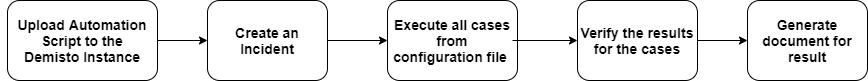

The diagram above was exported from draw.io. Its source (the exported page's mxGraphModel, read from the mxfile embedded in the PNG):
<mxGraphModel dx="1038" dy="579" grid="1" gridSize="10" guides="1" tooltips="1" connect="1" arrows="1" fold="1" page="1" pageScale="1" pageWidth="850" pageHeight="1100" math="0" shadow="0">
  <root>
    <mxCell id="0" />
    <mxCell id="1" parent="0" />
    <mxCell id="PXWPuWMwvWsQ69S5A69V-6" style="edgeStyle=orthogonalEdgeStyle;rounded=0;orthogonalLoop=1;jettySize=auto;html=1;exitX=0;exitY=0.5;exitDx=0;exitDy=0;" edge="1" parent="1" source="PXWPuWMwvWsQ69S5A69V-1">
      <mxGeometry relative="1" as="geometry">
        <mxPoint x="60" y="300" as="targetPoint" />
      </mxGeometry>
    </mxCell>
    <mxCell id="PXWPuWMwvWsQ69S5A69V-1" value="" style="rounded=1;whiteSpace=wrap;html=1;" vertex="1" parent="1">
      <mxGeometry x="50" y="250" width="150" height="80" as="geometry" />
    </mxCell>
    <mxCell id="PXWPuWMwvWsQ69S5A69V-12" style="edgeStyle=orthogonalEdgeStyle;rounded=0;orthogonalLoop=1;jettySize=auto;html=1;entryX=0;entryY=0.5;entryDx=0;entryDy=0;" edge="1" parent="1" target="PXWPuWMwvWsQ69S5A69V-5">
      <mxGeometry relative="1" as="geometry">
        <mxPoint x="200" y="290" as="sourcePoint" />
      </mxGeometry>
    </mxCell>
    <mxCell id="PXWPuWMwvWsQ69S5A69V-2" value="&lt;b&gt;&lt;font style=&quot;font-size: 14px&quot;&gt;Upload Automation Script to the Demisto Instance&lt;/font&gt;&lt;/b&gt;" style="text;html=1;strokeColor=none;fillColor=none;align=center;verticalAlign=middle;whiteSpace=wrap;rounded=0;" vertex="1" parent="1">
      <mxGeometry x="55" y="250" width="140" height="80" as="geometry" />
    </mxCell>
    <mxCell id="PXWPuWMwvWsQ69S5A69V-4" value="" style="rounded=1;whiteSpace=wrap;html=1;" vertex="1" parent="1">
      <mxGeometry x="250" y="250" width="120" height="80" as="geometry" />
    </mxCell>
    <mxCell id="PXWPuWMwvWsQ69S5A69V-7" style="edgeStyle=orthogonalEdgeStyle;rounded=0;orthogonalLoop=1;jettySize=auto;html=1;exitX=1;exitY=0.5;exitDx=0;exitDy=0;entryX=0;entryY=0.5;entryDx=0;entryDy=0;" edge="1" parent="1" source="PXWPuWMwvWsQ69S5A69V-5" target="PXWPuWMwvWsQ69S5A69V-8">
      <mxGeometry relative="1" as="geometry">
        <mxPoint x="430" y="300" as="targetPoint" />
      </mxGeometry>
    </mxCell>
    <mxCell id="PXWPuWMwvWsQ69S5A69V-5" value="&lt;b&gt;&lt;font style=&quot;font-size: 14px&quot;&gt;Create an Incident&lt;/font&gt;&lt;/b&gt;" style="text;html=1;strokeColor=none;fillColor=none;align=center;verticalAlign=middle;whiteSpace=wrap;rounded=0;" vertex="1" parent="1">
      <mxGeometry x="250" y="250" width="120" height="80" as="geometry" />
    </mxCell>
    <mxCell id="PXWPuWMwvWsQ69S5A69V-8" value="" style="rounded=1;whiteSpace=wrap;html=1;" vertex="1" parent="1">
      <mxGeometry x="430" y="250" width="130" height="80" as="geometry" />
    </mxCell>
    <mxCell id="PXWPuWMwvWsQ69S5A69V-10" style="edgeStyle=orthogonalEdgeStyle;rounded=0;orthogonalLoop=1;jettySize=auto;html=1;exitX=1;exitY=0.5;exitDx=0;exitDy=0;entryX=0;entryY=0.5;entryDx=0;entryDy=0;" edge="1" parent="1" source="PXWPuWMwvWsQ69S5A69V-9" target="PXWPuWMwvWsQ69S5A69V-16">
      <mxGeometry relative="1" as="geometry">
        <mxPoint x="620" y="300" as="targetPoint" />
      </mxGeometry>
    </mxCell>
    <mxCell id="PXWPuWMwvWsQ69S5A69V-9" value="&lt;b&gt;&lt;font style=&quot;font-size: 14px&quot;&gt;Execute all cases from configuration file&amp;nbsp;&lt;/font&gt;&lt;/b&gt;" style="text;html=1;strokeColor=none;fillColor=none;align=center;verticalAlign=middle;whiteSpace=wrap;rounded=0;" vertex="1" parent="1">
      <mxGeometry x="435" y="250" width="120" height="80" as="geometry" />
    </mxCell>
    <mxCell id="PXWPuWMwvWsQ69S5A69V-13" value="" style="rounded=1;whiteSpace=wrap;html=1;" vertex="1" parent="1">
      <mxGeometry x="620" y="250" width="120" height="80" as="geometry" />
    </mxCell>
    <mxCell id="PXWPuWMwvWsQ69S5A69V-17" style="edgeStyle=orthogonalEdgeStyle;rounded=0;orthogonalLoop=1;jettySize=auto;html=1;" edge="1" parent="1" source="PXWPuWMwvWsQ69S5A69V-16" target="PXWPuWMwvWsQ69S5A69V-18">
      <mxGeometry relative="1" as="geometry">
        <mxPoint x="780" y="300" as="targetPoint" />
      </mxGeometry>
    </mxCell>
    <mxCell id="PXWPuWMwvWsQ69S5A69V-16" value="&lt;font style=&quot;font-size: 14px&quot;&gt;&lt;b&gt;Verify the results for the cases&lt;/b&gt;&lt;/font&gt;" style="text;html=1;strokeColor=none;fillColor=none;align=center;verticalAlign=middle;whiteSpace=wrap;rounded=0;" vertex="1" parent="1">
      <mxGeometry x="620" y="250" width="120" height="80" as="geometry" />
    </mxCell>
    <mxCell id="PXWPuWMwvWsQ69S5A69V-18" value="" style="rounded=1;whiteSpace=wrap;html=1;" vertex="1" parent="1">
      <mxGeometry x="790" y="250" width="120" height="80" as="geometry" />
    </mxCell>
    <mxCell id="PXWPuWMwvWsQ69S5A69V-19" value="&lt;b&gt;&lt;font style=&quot;font-size: 14px&quot;&gt;Generate document for result&lt;/font&gt;&lt;/b&gt;" style="text;html=1;strokeColor=none;fillColor=none;align=center;verticalAlign=middle;whiteSpace=wrap;rounded=0;" vertex="1" parent="1">
      <mxGeometry x="790" y="250" width="120" height="80" as="geometry" />
    </mxCell>
  </root>
</mxGraphModel>